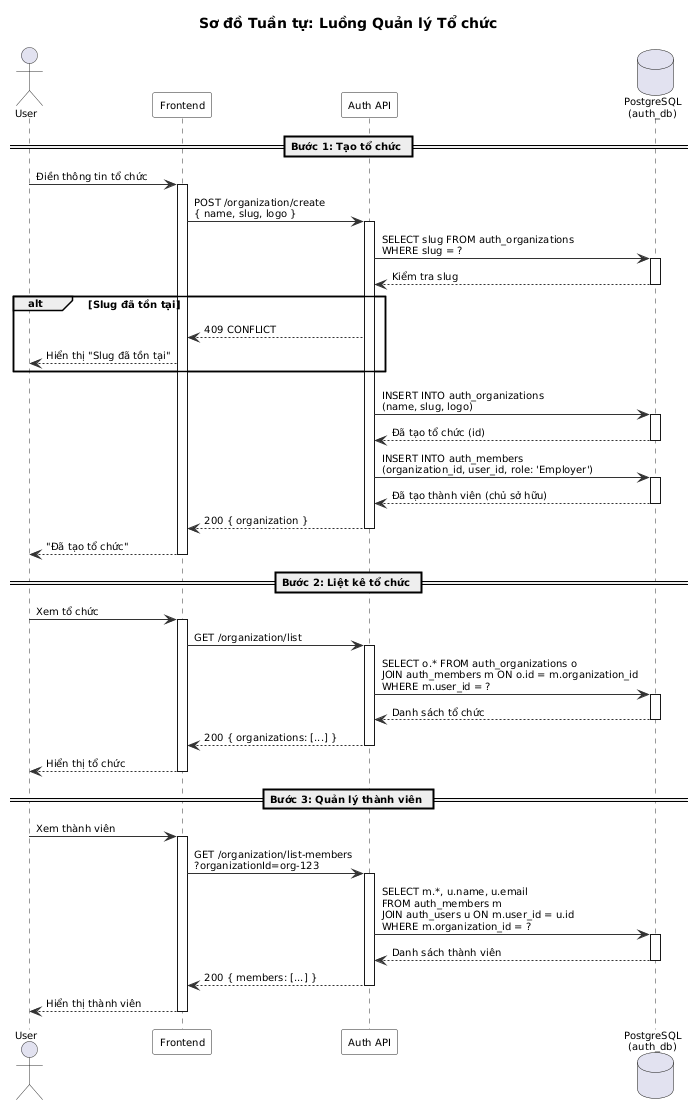

The diagram above was rendered by PlantUML. Its source (embedded in the PNG):
@startuml
' ============================================================
' Sơ đồ Tuần tự - Luồng Quản lý Tổ chức
' ============================================================

skinparam sequence {
  ArrowColor #333333
  ActorBorderColor #333333
  LifeLineBorderColor #333333
  ParticipantBackgroundColor #F8F8F8
  ParticipantBorderColor #333333
}

title Sơ đồ Tuần tự: Luồng Quản lý Tổ chức

skinparam sequenceArrowThickness 1
skinparam sequenceParticipantPadding 5
skinparam sequenceLifeLineBorderColor #333
skinparam defaultFontSize 10
skinparam nodesep 15
skinparam ranksep 15

actor User
participant "Frontend" as FE
participant "Auth API" as API
database "PostgreSQL\n(auth_db)" as DB

== Bước 1: Tạo tổ chức ==

User -> FE : Điền thông tin tổ chức
activate FE

FE -> API : POST /organization/create\n{ name, slug, logo }
activate API

API -> DB : SELECT slug FROM auth_organizations\nWHERE slug = ?
activate DB
DB --> API : Kiểm tra slug
deactivate DB

alt Slug đã tồn tại
  API --> FE : 409 CONFLICT
  FE --> User : Hiển thị "Slug đã tồn tại"
end

API -> DB : INSERT INTO auth_organizations\n(name, slug, logo)
activate DB
DB --> API : Đã tạo tổ chức (id)
deactivate DB

API -> DB : INSERT INTO auth_members\n(organization_id, user_id, role: 'Employer')
activate DB
DB --> API : Đã tạo thành viên (chủ sở hữu)
deactivate DB

API --> FE : 200 { organization }
deactivate API

FE --> User : "Đã tạo tổ chức"
deactivate FE

== Bước 2: Liệt kê tổ chức ==

User -> FE : Xem tổ chức
activate FE

FE -> API : GET /organization/list
activate API

API -> DB : SELECT o.* FROM auth_organizations o\nJOIN auth_members m ON o.id = m.organization_id\nWHERE m.user_id = ?
activate DB
DB --> API : Danh sách tổ chức
deactivate DB

API --> FE : 200 { organizations: [...] }
deactivate API

FE --> User : Hiển thị tổ chức
deactivate FE

== Bước 3: Quản lý thành viên ==

User -> FE : Xem thành viên
activate FE

FE -> API : GET /organization/list-members\n?organizationId=org-123
activate API

API -> DB : SELECT m.*, u.name, u.email\nFROM auth_members m\nJOIN auth_users u ON m.user_id = u.id\nWHERE m.organization_id = ?
activate DB
DB --> API : Danh sách thành viên
deactivate DB

API --> FE : 200 { members: [...] }
deactivate API

FE --> User : Hiển thị thành viên
deactivate FE

@enduml